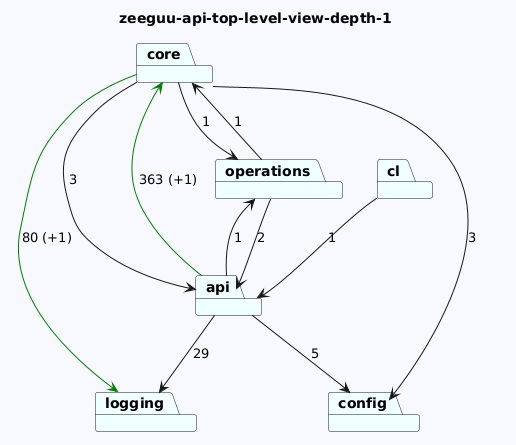

The diagram above was rendered by PlantUML. Its source (embedded in the PNG):
@startuml
skinparam backgroundColor GhostWhite
title zeeguu-api-top-level-view-depth-1
package "logging" #Azure
package "cl" #Azure
package "core" #Azure
package "operations" #Azure
package "config" #Azure
package "api" #Azure

"cl"-->"api"  : 1
"core"-->"logging" #Green : 80 (+1)
"core"-->"operations"  : 1
"core"-->"config"  : 3
"core"-->"api"  : 3
"operations"-->"api"  : 2
"operations"-->"core"  : 1

"api"-->"config"  : 5
"api"-->"logging"  : 29
"api"-->"operations"  : 1
"api"-->"core" #Green : 363 (+1)
@enduml